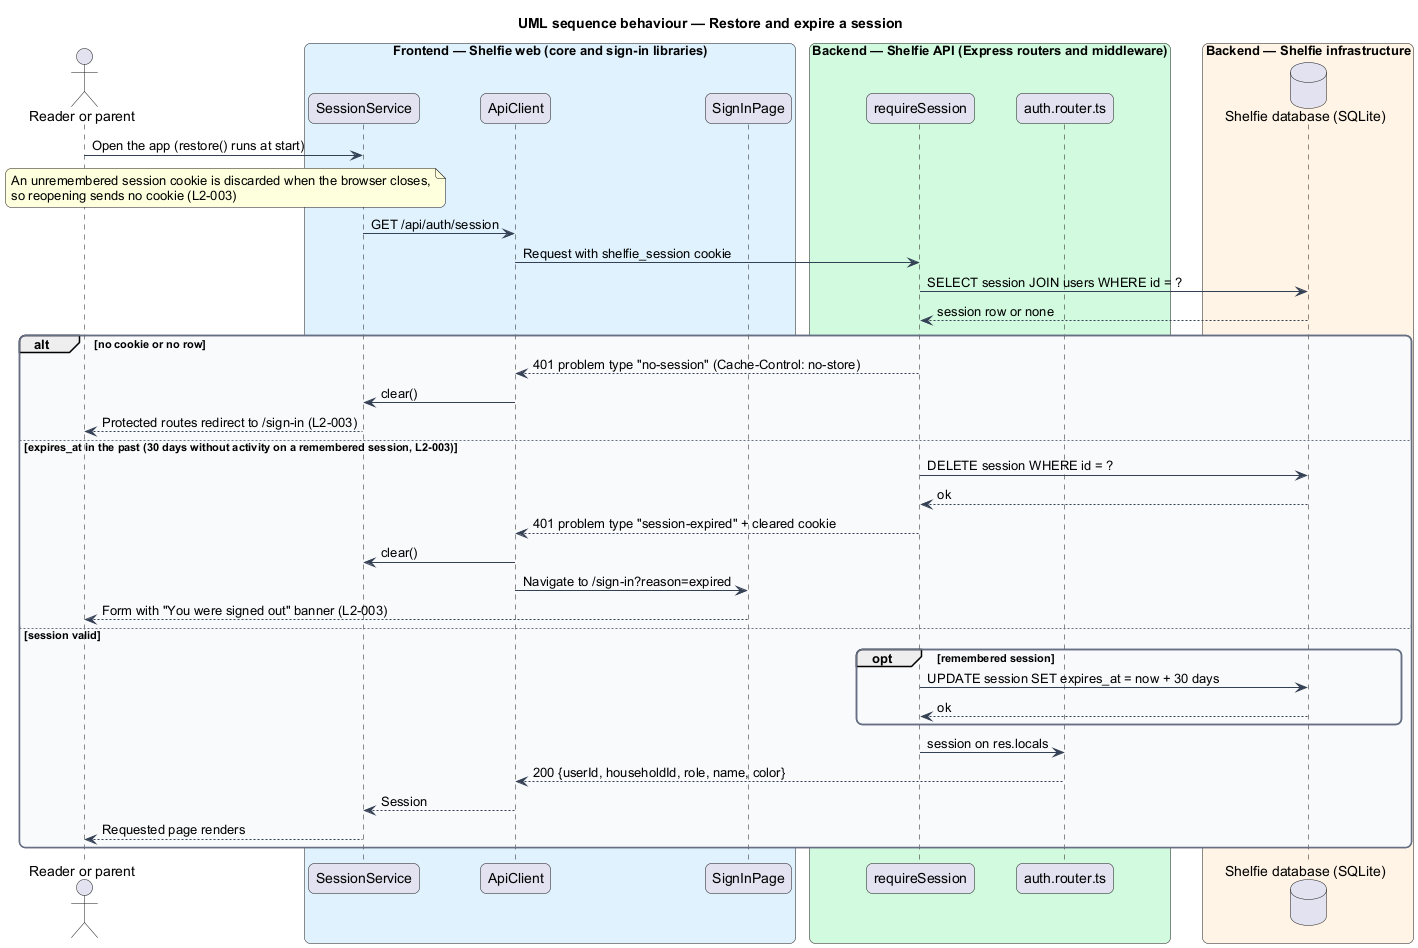

The diagram above was rendered by PlantUML. Its source (embedded in the PNG):
@startuml
title UML sequence behaviour — Restore and expire a session
skinparam backgroundColor #FFFFFF
skinparam shadowing false
skinparam roundcorner 12
skinparam defaultFontName Arial
skinparam ArrowColor #344054
skinparam rectangle {
  BorderColor #344054
  FontColor #101828
}
skinparam package {
  BorderColor #667085
  FontColor #101828
  BackgroundColor #F9FAFB
}
actor "Reader or parent" as person
box "Frontend — Shelfie web (core and sign-in libraries)" #E0F2FE
  participant "SessionService" as sessionSvc
  participant "ApiClient" as client
  participant "SignInPage" as page
end box
box "Backend — Shelfie API (Express routers and middleware)" #D1FADF
  participant "requireSession" as mw
  participant "auth.router.ts" as router
end box
box "Backend — Shelfie infrastructure" #FFF4E5
  database "Shelfie database (SQLite)" as db
end box

person -> sessionSvc : Open the app (restore() runs at start)
note over person, sessionSvc : An unremembered session cookie is discarded when the browser closes,\nso reopening sends no cookie (L2-003)
sessionSvc -> client : GET /api/auth/session
client -> mw : Request with shelfie_session cookie
mw -> db : SELECT session JOIN users WHERE id = ?
db --> mw : session row or none
alt no cookie or no row
  mw --> client : 401 problem type "no-session" (Cache-Control: no-store)
  client -> sessionSvc : clear()
  sessionSvc --> person : Protected routes redirect to /sign-in (L2-003)
else expires_at in the past (30 days without activity on a remembered session, L2-003)
  mw -> db : DELETE session WHERE id = ?
  db --> mw : ok
  mw --> client : 401 problem type "session-expired" + cleared cookie
  client -> sessionSvc : clear()
  client -> page : Navigate to /sign-in?reason=expired
  page --> person : Form with "You were signed out" banner (L2-003)
else session valid
  opt remembered session
    mw -> db : UPDATE session SET expires_at = now + 30 days
    db --> mw : ok
  end
  mw -> router : session on res.locals
  router --> client : 200 {userId, householdId, role, name, color}
  client --> sessionSvc : Session
  sessionSvc --> person : Requested page renders
end
@enduml